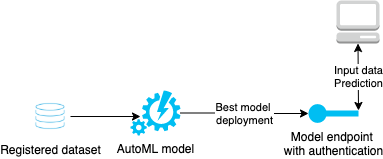

The diagram above was exported from draw.io. Its source (the exported page's mxGraphModel, read from the mxfile embedded in the PNG):
<mxGraphModel dx="1426" dy="826" grid="1" gridSize="10" guides="1" tooltips="1" connect="1" arrows="1" fold="1" page="1" pageScale="1" pageWidth="850" pageHeight="1100" math="0" shadow="0">
  <root>
    <mxCell id="0" />
    <mxCell id="1" parent="0" />
    <mxCell id="EL_QWCe2MhJlCVPrg-6p-8" value="Best model &lt;br&gt;deployment" style="edgeStyle=orthogonalEdgeStyle;rounded=0;orthogonalLoop=1;jettySize=auto;html=1;entryX=0;entryY=0.5;entryDx=0;entryDy=0;entryPerimeter=0;" edge="1" parent="1" source="EL_QWCe2MhJlCVPrg-6p-1" target="EL_QWCe2MhJlCVPrg-6p-2">
      <mxGeometry relative="1" as="geometry" />
    </mxCell>
    <mxCell id="EL_QWCe2MhJlCVPrg-6p-1" value="AutoML model" style="verticalLabelPosition=bottom;html=1;verticalAlign=top;align=center;strokeColor=none;fillColor=#00BEF2;shape=mxgraph.azure.automation;pointerEvents=1;" vertex="1" parent="1">
      <mxGeometry x="247" y="210" width="50" height="45" as="geometry" />
    </mxCell>
    <mxCell id="EL_QWCe2MhJlCVPrg-6p-2" value="Model endpoint &lt;br&gt;with authentication" style="verticalLabelPosition=bottom;html=1;verticalAlign=top;align=center;strokeColor=none;fillColor=#00BEF2;shape=mxgraph.azure.service_endpoint;" vertex="1" parent="1">
      <mxGeometry x="425" y="223" width="50" height="20" as="geometry" />
    </mxCell>
    <mxCell id="EL_QWCe2MhJlCVPrg-6p-5" value="" style="outlineConnect=0;dashed=0;verticalLabelPosition=bottom;verticalAlign=top;align=center;html=1;shape=mxgraph.aws3.management_console;fillColor=#D2D3D3;gradientColor=none;" vertex="1" parent="1">
      <mxGeometry x="453" y="120" width="43" height="43" as="geometry" />
    </mxCell>
    <mxCell id="EL_QWCe2MhJlCVPrg-6p-7" value="Input data&lt;br&gt;Prediction" style="endArrow=classic;startArrow=classic;html=1;entryX=0.5;entryY=1;entryDx=0;entryDy=0;entryPerimeter=0;" edge="1" parent="1" target="EL_QWCe2MhJlCVPrg-6p-5">
      <mxGeometry width="50" height="50" relative="1" as="geometry">
        <mxPoint x="475" y="230" as="sourcePoint" />
        <mxPoint x="690" y="400" as="targetPoint" />
      </mxGeometry>
    </mxCell>
    <mxCell id="EL_QWCe2MhJlCVPrg-6p-13" style="edgeStyle=orthogonalEdgeStyle;rounded=0;orthogonalLoop=1;jettySize=auto;html=1;entryX=0.2;entryY=0.578;entryDx=0;entryDy=0;entryPerimeter=0;" edge="1" parent="1" source="EL_QWCe2MhJlCVPrg-6p-10" target="EL_QWCe2MhJlCVPrg-6p-1">
      <mxGeometry relative="1" as="geometry" />
    </mxCell>
    <mxCell id="EL_QWCe2MhJlCVPrg-6p-10" value="Registered dataset" style="shape=image;html=1;verticalAlign=top;verticalLabelPosition=bottom;labelBackgroundColor=#ffffff;imageAspect=0;aspect=fixed;image=https://cdn1.iconfinder.com/data/icons/computer-world/128/database-128.png" vertex="1" parent="1">
      <mxGeometry x="147" y="216" width="40" height="40" as="geometry" />
    </mxCell>
  </root>
</mxGraphModel>